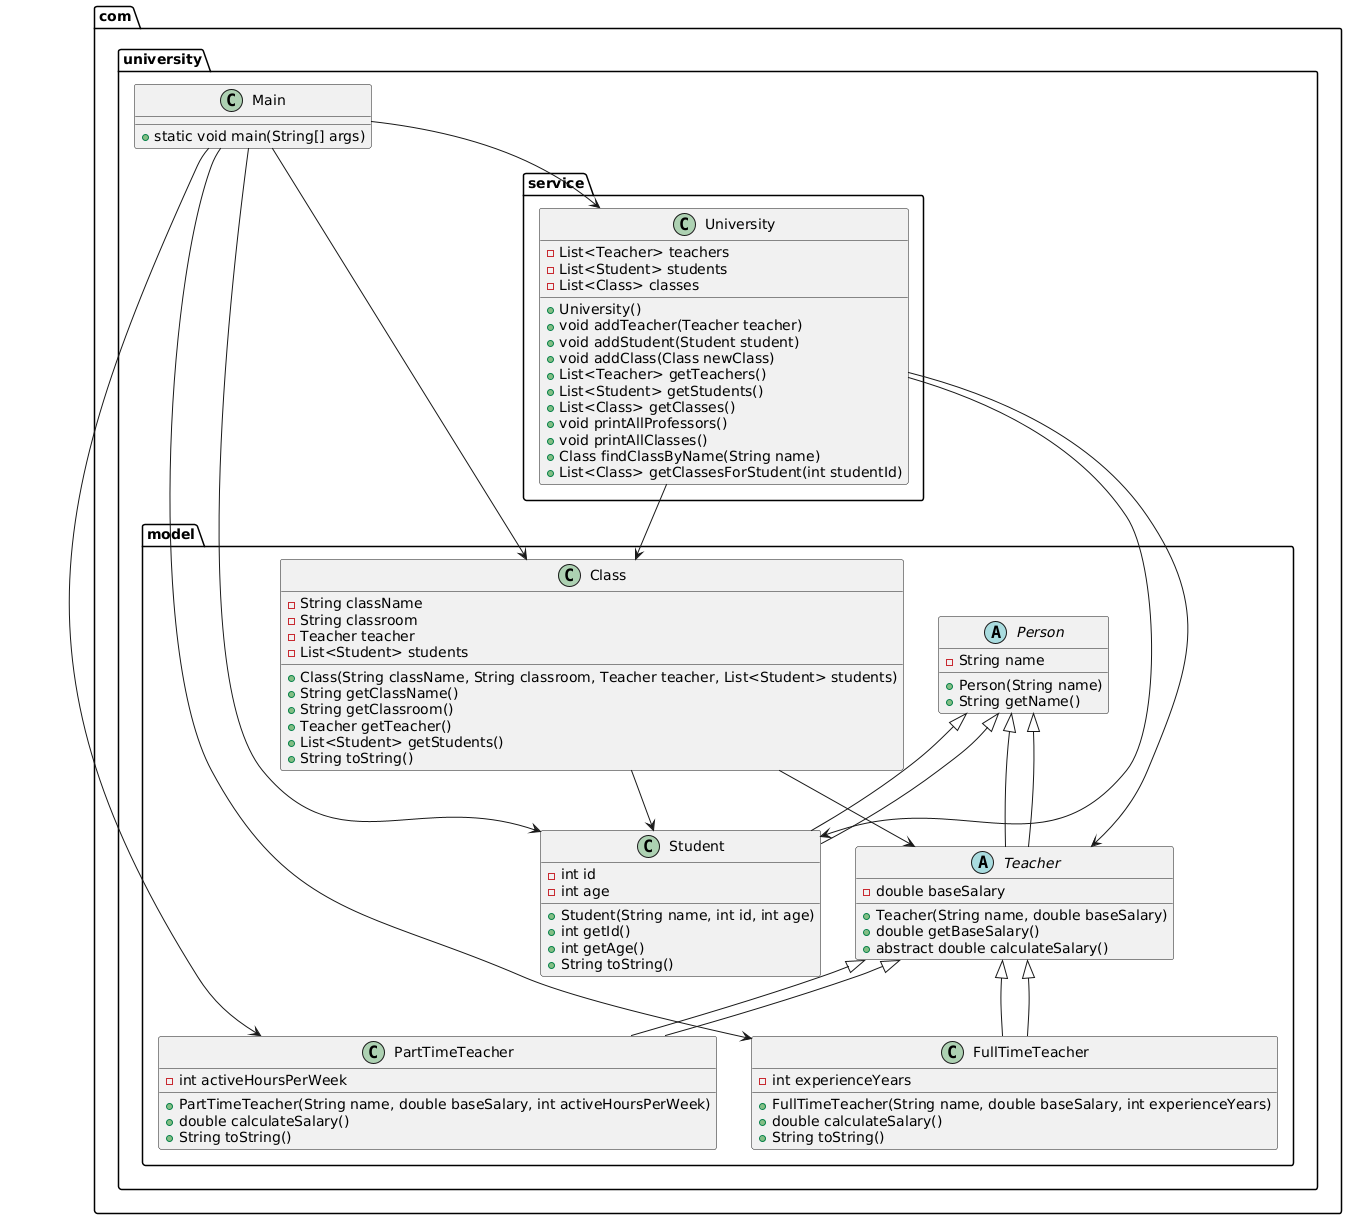

The diagram above was rendered by PlantUML. Its source (embedded in the PNG):
@startuml
package com.university.model {

    abstract class Person {
        - String name
        + Person(String name)
        + String getName()
    }

    abstract class Teacher extends Person {
        - double baseSalary
        + Teacher(String name, double baseSalary)
        + double getBaseSalary()
        + abstract double calculateSalary()
    }

    class FullTimeTeacher extends Teacher {
        - int experienceYears
        + FullTimeTeacher(String name, double baseSalary, int experienceYears)
        + double calculateSalary()
        + String toString()
    }

    class PartTimeTeacher extends Teacher {
        - int activeHoursPerWeek
        + PartTimeTeacher(String name, double baseSalary, int activeHoursPerWeek)
        + double calculateSalary()
        + String toString()
    }

    class Student extends Person {
        - int id
        - int age
        + Student(String name, int id, int age)
        + int getId()
        + int getAge()
        + String toString()
    }

    class Class {
        - String className
        - String classroom
        - Teacher teacher
        - List<Student> students
        + Class(String className, String classroom, Teacher teacher, List<Student> students)
        + String getClassName()
        + String getClassroom()
        + Teacher getTeacher()
        + List<Student> getStudents()
        + String toString()
    }
}

package com.university.service {

    class University {
        - List<Teacher> teachers
        - List<Student> students
        - List<Class> classes
        + University()
        + void addTeacher(Teacher teacher)
        + void addStudent(Student student)
        + void addClass(Class newClass)
        + List<Teacher> getTeachers()
        + List<Student> getStudents()
        + List<Class> getClasses()
        + void printAllProfessors()
        + void printAllClasses()
        + Class findClassByName(String name)
        + List<Class> getClassesForStudent(int studentId)
    }
}

package com.university {

    class Main {
        + static void main(String[] args)
    }
}

Person <|-- Teacher
Teacher <|-- FullTimeTeacher
Teacher <|-- PartTimeTeacher
Person <|-- Student
Class --> Teacher
Class --> Student
University --> Teacher
University --> Student
University --> Class
Main --> University
Main --> FullTimeTeacher
Main --> PartTimeTeacher
Main --> Student
Main --> Class
@enduml